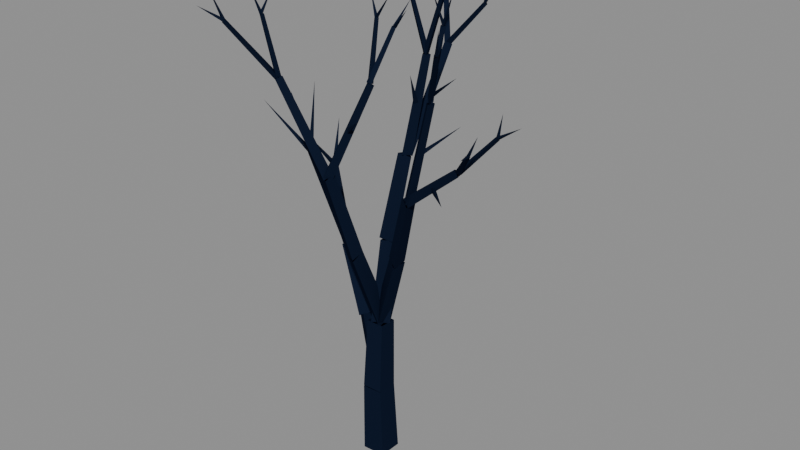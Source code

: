 # Source: tree_bare_b.blend  (saved by Blender 5.2.44; exported with 4.5.12 LTS)
import bpy
from mathutils import Matrix  # noqa: F401  (used for matrix-valued properties, if any)

bpy.ops.wm.read_factory_settings(use_empty=True)
scene = bpy.context.scene
scene.name = 'Scene'

# ---- materials (node trees are filled in below, after node groups)
mat_pal_struct_4 = bpy.data.materials.new('PAL_STRUCT_4')
mat_pal_struct_4.diffuse_color = (0.006512, 0.01161, 0.02956, 1.0)

# ---- material node trees
mat_pal_struct_4.use_nodes = True; mat_pal_struct_4.node_tree.nodes.clear()
_N = mat_pal_struct_4.node_tree.nodes; _L = mat_pal_struct_4.node_tree.links
n0 = _N.new('ShaderNodeBsdfPrincipled'); n0.name = 'Principled BSDF'; n0.location = (-200, 100)
n0.inputs[0].default_value = (0.006512, 0.01161, 0.02956, 1.0)
n0.inputs[2].default_value = 1.0
n0.inputs[10].default_value = 0.005
n0.inputs[13].default_value = 0.0
n1 = _N.new('ShaderNodeOutputMaterial'); n1.name = 'Material Output'; n1.location = (200, 100)
_L.new(n0.outputs[0], n1.inputs[0])
n1.is_active_output = True

# ---- meshes
me_tree_bare_b = bpy.data.meshes.new('Tree_Bare_B')
me_tree_bare_b.from_pydata([(0.1412, -0.1412, -0.2399), (0.1412, 0.1415, -0.2459), (-0.1412, 0.1412, -0.2601), (-0.1412, -0.1415, -0.2541), (0.08113, -0.1056, 0.6075), (0.08113, 0.1418, 0.6023), (-0.166, 0.1415, 0.59), (-0.166, -0.1059, 0.5952), (0.08126, -0.1053, 0.6097), (0.08126, 0.1415, 0.5923), (-0.1662, 0.1412, 0.5877), (-0.1662, -0.1057, 0.6052), (0.04809, -0.02764, 1.456), (0.04809, 0.184, 1.441), (-0.164, 0.1837, 1.437), (-0.164, -0.02791, 1.452), (0.009817, -0.02153, 1.422), (-0.00374, 0.1808, 1.487), (-0.18, 0.07481, 1.431), (-0.1075, -0.3117, 2.345), (-0.1192, -0.1377, 2.401), (-0.2707, -0.2289, 2.353), (-0.1094, -0.3155, 2.361), (-0.1186, -0.1354, 2.394), (-0.2693, -0.2274, 2.345), (-0.3152, -0.4809, 3.3), (-0.3229, -0.3302, 3.327), (-0.449, -0.4072, 3.286), (-0.349, -0.4709, 3.292), (-0.3148, -0.3663, 3.33), (-0.4233, -0.3811, 3.291), (-0.7128, -0.7386, 4.387), (-0.6871, -0.6602, 4.415), (-0.7685, -0.6713, 4.386), (-0.5568, -0.5783, 3.85), (-0.5176, -0.5414, 3.871), (-0.5533, -0.5245, 3.829), (-0.8347, -0.4102, 4.153), (-0.7065, -0.7235, 4.393), (-0.7022, -0.6598, 4.403), (-0.7598, -0.6869, 4.392), (-0.7937, -0.8132, 5.049), (-0.7905, -0.7654, 5.057), (-0.8337, -0.7858, 5.048), (-0.7883, -0.7766, 5.057), (-0.8259, -0.7797, 5.055), (-0.8038, -0.8081, 5.043), (-0.8126, -0.9119, 5.337), (-0.8233, -0.799, 5.059), (-0.7858, -0.7948, 5.057), (-0.8089, -0.7706, 5.039), (-0.808, -0.6206, 5.284), (-0.6944, -0.7087, 4.411), (-0.7296, -0.6547, 4.406), (-0.7443, -0.7067, 4.37), (-1.169, -0.9517, 4.962), (-1.195, -0.9112, 4.958), (-1.206, -0.9502, 4.931), (-1.179, -0.9543, 4.959), (-1.184, -0.9171, 4.954), (-1.207, -0.9416, 4.937), (-1.402, -0.923, 5.23), (-1.178, -0.9306, 4.967), (-1.21, -0.9302, 4.947), (-1.182, -0.9523, 4.936), (-1.305, -1.174, 5.131), (-0.3121, -0.3707, 3.277), (-0.4229, -0.3779, 3.313), (-0.352, -0.4697, 3.324), (-0.0251, -0.02607, 4.287), (-0.1082, -0.03144, 4.313), (-0.05502, -0.1003, 4.322), (-0.1963, -0.2002, 3.806), (-0.2349, -0.236, 3.83), (-0.2065, -0.2519, 3.782), (0.06561, -0.3848, 4.023), (-0.02799, -0.06511, 4.302), (-0.07178, -0.01765, 4.298), (-0.08853, -0.0751, 4.322), (0.125, 0.1367, 4.877), (0.09212, 0.1723, 4.874), (0.07955, 0.1292, 4.893), (0.1188, 0.1372, 4.883), (0.09596, 0.1639, 4.869), (0.08189, 0.137, 4.892), (0.1581, 0.334, 5.142), (0.09198, 0.1253, 4.882), (0.115, 0.1519, 4.868), (0.0896, 0.1609, 4.894), (0.3106, 0.07998, 5.107), (-0.05303, -0.08661, 4.319), (-0.03665, -0.02639, 4.302), (-0.09862, -0.04486, 4.3), (-0.1352, 0.121, 4.942), (-0.123, 0.1662, 4.929), (-0.1694, 0.1523, 4.928), (-0.1455, 0.1252, 4.937), (-0.1241, 0.1563, 4.939), (-0.158, 0.1581, 4.923), (-0.2612, 0.2052, 5.177), (-0.1408, 0.1247, 4.933), (-0.1276, 0.1585, 4.922), (-0.1593, 0.1563, 4.943), (0.02669, 0.1663, 5.194), (0.01042, 0.1718, 1.431), (-0.1683, 0.09135, 1.483), (-0.01601, -0.02904, 1.425), (0.2841, 0.09258, 2.312), (0.1304, 0.02342, 2.356), (0.2614, -0.08011, 2.306), (0.2755, 0.09918, 2.323), (0.1299, 0.009183, 2.356), (0.2705, -0.07248, 2.294), (0.5603, -0.07278, 3.187), (0.4384, -0.1481, 3.214), (0.5562, -0.2165, 3.162), (0.564, -0.1021, 3.177), (0.4589, -0.1271, 3.203), (0.532, -0.2082, 3.183), (0.8365, -0.1337, 4.338), (0.7577, -0.1524, 4.357), (0.8125, -0.2132, 4.342), (0.6354, -0.1364, 3.767), (0.6639, -0.1771, 3.79), (0.6815, -0.1549, 3.743), (0.9269, 0.1801, 4.025), (0.837, -0.1697, 4.339), (0.7876, -0.1341, 4.349), (0.782, -0.1954, 4.349), (0.9758, -0.1749, 5.132), (0.9388, -0.1482, 5.139), (0.9345, -0.1942, 5.139), (0.9565, -0.1532, 5.132), (0.9298, -0.1755, 5.142), (0.9628, -0.1885, 5.135), (1.035, -0.1301, 5.481), (0.9292, -0.1695, 5.139), (0.9568, -0.1897, 5.127), (0.963, -0.158, 5.143), (0.963, -0.373, 5.527), (0.822, -0.1371, 4.349), (0.7695, -0.1676, 4.359), (0.8151, -0.1946, 4.328), (1.072, -0.3875, 4.93), (1.033, -0.4104, 4.937), (1.067, -0.4306, 4.914), (1.048, -0.3958, 4.939), (1.048, -0.4274, 4.922), (1.077, -0.4053, 4.92), (1.211, -0.5787, 5.239), (1.059, -0.3898, 4.921), (1.039, -0.4171, 4.932), (1.074, -0.4216, 4.928), (1.105, -0.3112, 5.244), (0.5343, -0.08382, 3.189), (0.4771, -0.1692, 3.231), (0.5436, -0.1844, 3.143), (1.32, -0.3179, 3.827), (1.277, -0.382, 3.858), (1.327, -0.3933, 3.792), (0.9336, -0.2308, 3.507), (0.9027, -0.2671, 3.534), (0.9031, -0.2674, 3.479), (1.253, -0.5417, 3.511), (1.281, -0.386, 3.833), (1.33, -0.3718, 3.799), (1.313, -0.3353, 3.846), (1.615, -0.6815, 4.188), (1.652, -0.6709, 4.163), (1.639, -0.6435, 4.197), (1.62, -0.6786, 4.188), (1.652, -0.672, 4.171), (1.634, -0.6454, 4.188), (1.779, -0.7307, 4.434), (1.628, -0.6629, 4.202), (1.623, -0.6738, 4.168), (1.655, -0.6592, 4.178), (1.729, -0.9123, 4.249), (1.281, -0.3493, 3.843), (1.316, -0.3987, 3.831), (1.327, -0.3452, 3.803), (1.623, -0.2198, 4.233), (1.649, -0.2569, 4.224), (1.658, -0.2167, 4.203), (1.646, -0.2517, 4.221), (1.651, -0.22, 4.205), (1.632, -0.2217, 4.235), (1.875, -0.1939, 4.368), (1.656, -0.2162, 4.214), (1.623, -0.2284, 4.218), (1.65, -0.2488, 4.228), (1.629, -0.1374, 4.432), (0.06636, 0.09709, 1.439), (-0.1372, 0.1759, 1.441), (-0.1031, -0.03888, 1.46), (0.09631, 0.191, 2.459), (-0.07871, 0.2587, 2.461), (-0.0494, 0.07405, 2.477), (0.09334, 0.146, 2.455), (-0.03936, 0.2787, 2.457), (-0.08578, 0.09907, 2.485), (0.2165, 0.2734, 3.465), (0.1054, 0.3845, 3.466), (0.0665, 0.2341, 3.49), (0.1906, 0.3266, 3.461), (0.07329, 0.3366, 3.481), (0.1244, 0.2287, 3.479), (0.373, 0.3835, 4.595), (0.2851, 0.391, 4.61), (0.3234, 0.3101, 4.608), (0.2592, 0.3441, 4.039), (0.2021, 0.3448, 4.055), (0.2236, 0.2994, 4.023), (0.3387, 0.0971, 4.451), (0.338, 0.398, 4.6), (0.2915, 0.3534, 4.616), (0.352, 0.3332, 4.598), (0.5666, 0.4076, 5.347), (0.5318, 0.3742, 5.358), (0.5771, 0.3591, 5.345), (0.538, 0.3822, 5.359), (0.5695, 0.3609, 5.351), (0.5679, 0.3977, 5.339), (0.7335, 0.509, 5.725), (0.5362, 0.3798, 5.352), (0.5688, 0.3678, 5.334), (0.5705, 0.3933, 5.363), (0.5879, 0.0614, 5.626), (0.3492, 0.3916, 4.613), (0.2902, 0.3668, 4.596), (0.3421, 0.3263, 4.604), (0.206, 0.3216, 5.176), (0.1617, 0.303, 5.163), (0.2006, 0.2726, 5.169), (0.1951, 0.3193, 5.177), (0.1706, 0.2965, 5.157), (0.2025, 0.2814, 5.173), (0.03946, 0.2456, 5.417), (0.2032, 0.3153, 5.162), (0.1682, 0.3039, 5.174), (0.1969, 0.278, 5.171), (0.2567, 0.3426, 5.401), (0.1229, 0.2377, 3.508), (0.1921, 0.3209, 3.457), (0.07335, 0.3334, 3.456), (0.1796, 0.8622, 4.578), (0.2315, 0.9246, 4.54), (0.1425, 0.934, 4.54), (0.1228, 0.6028, 4.013), (0.174, 0.5967, 4.042), (0.1742, 0.6069, 3.984), (0.1661, 1.103, 4.1), (0.1635, 0.8755, 4.559), (0.22, 0.9092, 4.567), (0.1701, 0.9361, 4.533), (-0.09479, 1.172, 5.167), (-0.05248, 1.197, 5.173), (-0.08991, 1.217, 5.147), (-0.07639, 1.178, 5.177), (-0.0635, 1.211, 5.161), (-0.0973, 1.196, 5.149), (-0.2436, 1.376, 5.408), (-0.06043, 1.184, 5.158), (-0.07911, 1.218, 5.16), (-0.09765, 1.185, 5.169), (0.0275, 1.226, 5.525), (0.1614, 0.9343, 4.566), (0.1799, 0.8707, 4.564), (0.2123, 0.9158, 4.528), (0.5604, 1.027, 5.04), (0.5743, 0.979, 5.038), (0.5986, 1.013, 5.011), (0.5599, 0.9998, 5.042), (0.5895, 0.991, 5.018), (0.5839, 1.028, 5.029), (0.7553, 0.9586, 5.271), (0.5975, 0.9967, 5.034), (0.5768, 1.024, 5.016), (0.559, 0.9977, 5.038), (0.608, 1.187, 5.273), (-0.002478, -0.07877, 0.6387), (0.01938, 0.1111, 0.6054), (-0.1443, 0.0215, 0.5522), (-0.349, 0.1073, 1.392), (-0.3302, 0.2705, 1.364), (-0.4709, 0.1935, 1.318), (-0.3002, 0.2246, 1.393), (-0.4476, 0.2506, 1.319), (-0.4023, 0.09611, 1.363), (-0.6746, 0.3291, 2.149), (-0.798, 0.3509, 2.087), (-0.7601, 0.2215, 2.124), (-0.7236, 0.2511, 2.15), (-0.7114, 0.3522, 2.12), (-0.7978, 0.2981, 2.09), (-1.167, 0.542, 2.907), (-1.158, 0.6178, 2.884), (-1.223, 0.5773, 2.862), (-0.9455, 0.4151, 2.502), (-0.9531, 0.4659, 2.514), (-0.9914, 0.4382, 2.49), (-1.063, 0.3679, 2.752), (-1.192, 0.5509, 2.901), (-1.152, 0.5923, 2.89), (-1.204, 0.5938, 2.862), (-1.398, 0.9097, 3.32), (-1.186, 0.6105, 2.897), (-1.205, 0.567, 2.862), (-1.156, 0.5595, 2.894), (-1.462, 0.3984, 3.265), (-0.73, 0.3574, 2.137), (-0.802, 0.2866, 2.105), (-0.7007, 0.2574, 2.117), (-0.9636, 0.03783, 3.301), (-1.018, -0.01526, 3.276), (-0.9416, -0.03716, 3.286), (-0.8644, 0.1178, 2.704), (-0.8372, 0.1594, 2.721), (-0.8762, 0.1661, 2.686), (-1.123, 0.1931, 3.007), (-0.9513, 0.008981, 3.309), (-1.002, 0.01238, 3.28), (-0.9691, -0.03595, 3.275), (-1.347, -0.3209, 3.905), (-0.9405, -0.007474, 3.285), (-0.989, 0.02581, 3.289), (-0.9934, -0.03292, 3.29), (-0.8973, 0.009498, 4.136)], [], [(0, 1, 5, 4), (1, 2, 6, 5), (2, 3, 7, 6), (3, 0, 4, 7), (8, 9, 13, 12), (9, 10, 14, 13), (10, 11, 15, 14), (11, 8, 12, 15), (16, 17, 20, 19), (17, 18, 21, 20), (18, 16, 19, 21), (22, 23, 26, 25), (23, 24, 27, 26), (24, 22, 25, 27), (28, 29, 32, 31), (29, 30, 33, 32), (30, 28, 31, 33), (34, 35, 37), (35, 36, 37), (36, 34, 37), (38, 39, 42, 41), (39, 40, 43, 42), (40, 38, 41, 43), (44, 45, 47), (45, 46, 47), (46, 44, 47), (48, 49, 51), (49, 50, 51), (50, 48, 51), (52, 53, 56, 55), (53, 54, 57, 56), (54, 52, 55, 57), (58, 59, 61), (59, 60, 61), (60, 58, 61), (62, 63, 65), (63, 64, 65), (64, 62, 65), (66, 67, 70, 69), (67, 68, 71, 70), (68, 66, 69, 71), (72, 73, 75), (73, 74, 75), (74, 72, 75), (76, 77, 80, 79), (77, 78, 81, 80), (78, 76, 79, 81), (82, 83, 85), (83, 84, 85), (84, 82, 85), (86, 87, 89), (87, 88, 89), (88, 86, 89), (90, 91, 94, 93), (91, 92, 95, 94), (92, 90, 93, 95), (96, 97, 99), (97, 98, 99), (98, 96, 99), (100, 101, 103), (101, 102, 103), (102, 100, 103), (104, 105, 108, 107), (105, 106, 109, 108), (106, 104, 107, 109), (110, 111, 114, 113), (111, 112, 115, 114), (112, 110, 113, 115), (116, 117, 120, 119), (117, 118, 121, 120), (118, 116, 119, 121), (122, 123, 125), (123, 124, 125), (124, 122, 125), (126, 127, 130, 129), (127, 128, 131, 130), (128, 126, 129, 131), (132, 133, 135), (133, 134, 135), (134, 132, 135), (136, 137, 139), (137, 138, 139), (138, 136, 139), (140, 141, 144, 143), (141, 142, 145, 144), (142, 140, 143, 145), (146, 147, 149), (147, 148, 149), (148, 146, 149), (150, 151, 153), (151, 152, 153), (152, 150, 153), (154, 155, 158, 157), (155, 156, 159, 158), (156, 154, 157, 159), (160, 161, 163), (161, 162, 163), (162, 160, 163), (164, 165, 168, 167), (165, 166, 169, 168), (166, 164, 167, 169), (170, 171, 173), (171, 172, 173), (172, 170, 173), (174, 175, 177), (175, 176, 177), (176, 174, 177), (178, 179, 182, 181), (179, 180, 183, 182), (180, 178, 181, 183), (184, 185, 187), (185, 186, 187), (186, 184, 187), (188, 189, 191), (189, 190, 191), (190, 188, 191), (192, 193, 196, 195), (193, 194, 197, 196), (194, 192, 195, 197), (198, 199, 202, 201), (199, 200, 203, 202), (200, 198, 201, 203), (204, 205, 208, 207), (205, 206, 209, 208), (206, 204, 207, 209), (210, 211, 213), (211, 212, 213), (212, 210, 213), (214, 215, 218, 217), (215, 216, 219, 218), (216, 214, 217, 219), (220, 221, 223), (221, 222, 223), (222, 220, 223), (224, 225, 227), (225, 226, 227), (226, 224, 227), (228, 229, 232, 231), (229, 230, 233, 232), (230, 228, 231, 233), (234, 235, 237), (235, 236, 237), (236, 234, 237), (238, 239, 241), (239, 240, 241), (240, 238, 241), (242, 243, 246, 245), (243, 244, 247, 246), (244, 242, 245, 247), (248, 249, 251), (249, 250, 251), (250, 248, 251), (252, 253, 256, 255), (253, 254, 257, 256), (254, 252, 255, 257), (258, 259, 261), (259, 260, 261), (260, 258, 261), (262, 263, 265), (263, 264, 265), (264, 262, 265), (266, 267, 270, 269), (267, 268, 271, 270), (268, 266, 269, 271), (272, 273, 275), (273, 274, 275), (274, 272, 275), (276, 277, 279), (277, 278, 279), (278, 276, 279), (280, 281, 284, 283), (281, 282, 285, 284), (282, 280, 283, 285), (286, 287, 290, 289), (287, 288, 291, 290), (288, 286, 289, 291), (292, 293, 296, 295), (293, 294, 297, 296), (294, 292, 295, 297), (298, 299, 301), (299, 300, 301), (300, 298, 301), (302, 303, 305), (303, 304, 305), (304, 302, 305), (306, 307, 309), (307, 308, 309), (308, 306, 309), (310, 311, 314, 313), (311, 312, 315, 314), (312, 310, 313, 315), (316, 317, 319), (317, 318, 319), (318, 316, 319), (320, 321, 323), (321, 322, 323), (322, 320, 323), (324, 325, 327), (325, 326, 327), (326, 324, 327)])
_uv = me_tree_bare_b.uv_layers.new(name='UVMap')
_uv.uv.foreach_set('vector', [-0.1412, -0.2399, 0.1415, -0.2459, 0.1418, 0.6023, -0.1056, 0.6075, 0.1412, -0.2459, -0.1412, -0.2601, -0.166, 0.59, 0.08113, 0.6023, 0.1412, -0.2601, -0.1415, -0.2541, -0.1059, 0.5952, 0.1415, 0.59, -0.1412, -0.2541, 0.1412, -0.2399, 0.08113, 0.6075, -0.166, 0.5952, -0.1053, 0.6097, 0.1415, 0.5923, 0.184, 1.441, -0.02764, 1.456, 0.08126, 0.5923, -0.1662, 0.5877, -0.164, 1.437, 0.04809, 1.441, 0.1412, 0.5877, -0.1057, 0.6052, -0.02791, 1.452, 0.1837, 1.437, -0.1662, 0.6052, 0.08126, 0.6097, 0.04809, 1.456, -0.164, 1.452, -0.02153, 1.422, 0.1808, 1.487, -0.1377, 2.401, -0.3117, 2.345, -0.00374, 1.487, -0.18, 1.431, -0.2707, 2.353, -0.1192, 2.401, -0.18, 1.431, 0.009817, 1.422, -0.1075, 2.345, -0.2707, 2.353, -0.3155, 2.361, -0.1354, 2.394, -0.3302, 3.327, -0.4809, 3.3, -0.1186, 2.394, -0.2693, 2.345, -0.449, 3.286, -0.3229, 3.327, -0.2693, 2.345, -0.1094, 2.361, -0.3152, 3.3, -0.449, 3.286, -0.4709, 3.292, -0.3663, 3.33, -0.6602, 4.415, -0.7386, 4.387, -0.3148, 3.33, -0.4233, 3.291, -0.7685, 4.386, -0.6871, 4.415, -0.3811, 3.291, -0.4709, 3.292, -0.7386, 4.387, -0.6713, 4.386, -0.5568, 3.85, -0.5176, 3.871, -0.8347, 4.153, -0.5176, 3.871, -0.5533, 3.829, -0.8347, 4.153, -0.5245, 3.829, -0.5783, 3.85, -0.4102, 4.153, -0.7235, 4.393, -0.6598, 4.403, -0.7654, 5.057, -0.8132, 5.049, -0.7022, 4.403, -0.7598, 4.392, -0.8337, 5.048, -0.7905, 5.057, -0.7598, 4.392, -0.7065, 4.393, -0.7937, 5.049, -0.8337, 5.048, -0.7883, 5.057, -0.8259, 5.055, -0.8126, 5.337, -0.7797, 5.055, -0.8081, 5.043, -0.9119, 5.337, -0.8081, 5.043, -0.7766, 5.057, -0.9119, 5.337, -0.8233, 5.059, -0.7858, 5.057, -0.808, 5.284, -0.7948, 5.057, -0.7706, 5.039, -0.6206, 5.284, -0.7706, 5.039, -0.799, 5.059, -0.6206, 5.284, -0.6944, -0.7087, -0.7296, -0.6547, -1.195, -0.9112, -1.169, -0.9517, -0.6547, 4.406, -0.7067, 4.37, -0.9502, 4.931, -0.9112, 4.958, -0.7443, 4.37, -0.6944, 4.411, -1.169, 4.962, -1.206, 4.931, -0.9543, 4.959, -0.9171, 4.954, -0.923, 5.23, -1.184, 4.954, -1.207, 4.937, -1.402, 5.23, -1.207, 4.937, -1.179, 4.959, -1.402, 5.23, -1.178, -0.9306, -1.21, -0.9302, -1.305, -1.174, -1.21, -0.9302, -1.182, -0.9523, -1.305, -1.174, -0.9523, 4.936, -0.9306, 4.967, -1.174, 5.131, -0.3121, 3.277, -0.4229, 3.313, -0.1082, 4.313, -0.0251, 4.287, -0.3779, 3.313, -0.4697, 3.324, -0.1003, 4.322, -0.03144, 4.313, -0.4697, 3.324, -0.3707, 3.277, -0.02607, 4.287, -0.1003, 4.322, -0.1963, -0.2002, -0.2349, -0.236, 0.06561, -0.3848, -0.2349, 3.83, -0.2065, 3.782, 0.06561, 4.023, -0.2519, 3.782, -0.2002, 3.806, -0.3848, 4.023, -0.06511, 4.302, -0.01765, 4.298, 0.1723, 4.874, 0.1367, 4.877, -0.01765, 4.298, -0.0751, 4.322, 0.1292, 4.893, 0.1723, 4.874, -0.08853, 4.322, -0.02799, 4.302, 0.125, 4.877, 0.07955, 4.893, 0.1372, 4.883, 0.1639, 4.869, 0.334, 5.142, 0.1639, 4.869, 0.137, 4.892, 0.334, 5.142, 0.08189, 4.892, 0.1188, 4.883, 0.1581, 5.142, 0.09198, 4.882, 0.115, 4.868, 0.3106, 5.107, 0.115, 4.868, 0.0896, 4.894, 0.3106, 5.107, 0.1609, 4.894, 0.1253, 4.882, 0.07998, 5.107, -0.08661, 4.319, -0.02639, 4.302, 0.1662, 4.929, 0.121, 4.942, -0.03665, 4.302, -0.09862, 4.3, -0.1694, 4.928, -0.123, 4.929, -0.04486, 4.3, -0.08661, 4.319, 0.121, 4.942, 0.1523, 4.928, 0.1252, 4.937, 0.1563, 4.939, 0.2052, 5.177, -0.1241, 4.939, -0.158, 4.923, -0.2612, 5.177, 0.1581, 4.923, 0.1252, 4.937, 0.2052, 5.177, 0.1247, 4.933, 0.1585, 4.922, 0.1663, 5.194, -0.1276, 4.922, -0.1593, 4.943, 0.02669, 5.194, 0.1563, 4.943, 0.1247, 4.933, 0.1663, 5.194, 0.01042, 1.431, -0.1683, 1.483, 0.1304, 2.356, 0.2841, 2.312, -0.1683, 1.483, -0.01601, 1.425, 0.2614, 2.306, 0.1304, 2.356, -0.02904, 1.425, 0.1718, 1.431, 0.09258, 2.312, -0.08011, 2.306, 0.2755, 2.323, 0.1299, 2.356, 0.4384, 3.214, 0.5603, 3.187, 0.1299, 2.356, 0.2705, 2.294, 0.5562, 3.162, 0.4384, 3.214, -0.07248, 2.294, 0.09918, 2.323, -0.07278, 3.187, -0.2165, 3.162, 0.564, 3.177, 0.4589, 3.203, 0.7577, 4.357, 0.8365, 4.338, -0.1271, 3.203, -0.2082, 3.183, -0.2132, 4.342, -0.1524, 4.357, -0.2082, 3.183, -0.1021, 3.177, -0.1337, 4.338, -0.2132, 4.342, 0.6354, -0.1364, 0.6639, -0.1771, 0.9269, 0.1801, -0.1771, 3.79, -0.1549, 3.743, 0.1801, 4.025, 0.6815, -0.1549, 0.6354, -0.1364, 0.9269, 0.1801, 0.837, 4.339, 0.7876, 4.349, 0.9388, 5.139, 0.9758, 5.132, -0.1341, 4.349, -0.1954, 4.349, -0.1942, 5.139, -0.1482, 5.139, 0.782, 4.349, 0.837, 4.339, 0.9758, 5.132, 0.9345, 5.139, 0.9565, 5.132, 0.9298, 5.142, 1.035, 5.481, 0.9298, 5.142, 0.9628, 5.135, 1.035, 5.481, -0.1885, 5.135, -0.1532, 5.132, -0.1301, 5.481, 0.9292, 5.139, 0.9568, 5.127, 0.963, 5.527, -0.1897, 5.127, -0.158, 5.143, -0.373, 5.527, 0.963, 5.143, 0.9292, 5.139, 0.963, 5.527, 0.822, 4.349, 0.7695, 4.359, 1.033, 4.937, 1.072, 4.93, 0.7695, 4.359, 0.8151, 4.328, 1.067, 4.914, 1.033, 4.937, -0.1946, 4.328, -0.1371, 4.349, -0.3875, 4.93, -0.4306, 4.914, -0.3958, 4.939, -0.4274, 4.922, -0.5787, 5.239, 1.048, 4.922, 1.077, 4.92, 1.211, 5.239, 1.077, 4.92, 1.048, 4.939, 1.211, 5.239, -0.3898, 4.921, -0.4171, 4.932, -0.3112, 5.244, 1.039, 4.932, 1.074, 4.928, 1.105, 5.244, -0.4216, 4.928, -0.3898, 4.921, -0.3112, 5.244, 0.5343, -0.08382, 0.4771, -0.1692, 1.277, -0.382, 1.32, -0.3179, 0.4771, 3.231, 0.5436, 3.143, 1.327, 3.792, 1.277, 3.858, 0.5436, -0.1844, 0.5343, -0.08382, 1.32, -0.3179, 1.327, -0.3933, 0.9336, -0.2308, 0.9027, -0.2671, 1.253, -0.5417, 0.9027, 3.534, 0.9031, 3.479, 1.253, 3.511, 0.9031, -0.2674, 0.9336, -0.2308, 1.253, -0.5417, 1.281, 3.833, 1.33, 3.799, 1.652, 4.163, 1.615, 4.188, -0.3718, 3.799, -0.3353, 3.846, -0.6435, 4.197, -0.6709, 4.163, 1.313, -0.3353, 1.281, -0.386, 1.615, -0.6815, 1.639, -0.6435, 1.62, 4.188, 1.652, 4.171, 1.779, 4.434, -0.672, 4.171, -0.6454, 4.188, -0.7307, 4.434, -0.6454, 4.188, -0.6786, 4.188, -0.7307, 4.434, -0.6629, 4.202, -0.6738, 4.168, -0.9123, 4.249, 1.623, -0.6738, 1.655, -0.6592, 1.729, -0.9123, 1.655, -0.6592, 1.628, -0.6629, 1.729, -0.9123, 1.281, -0.3493, 1.316, -0.3987, 1.649, -0.2569, 1.623, -0.2198, -0.3987, 3.831, -0.3452, 3.803, -0.2167, 4.203, -0.2569, 4.224, 1.327, 3.803, 1.281, 3.843, 1.623, 4.233, 1.658, 4.203, 1.646, -0.2517, 1.651, -0.22, 1.875, -0.1939, 1.651, 4.205, 1.632, 4.235, 1.875, 4.368, 1.632, -0.2217, 1.646, -0.2517, 1.875, -0.1939, 1.656, 4.214, 1.623, 4.218, 1.629, 4.432, 1.623, 4.218, 1.65, 4.228, 1.629, 4.432, -0.2488, 4.228, -0.2162, 4.214, -0.1374, 4.432, 0.06636, 1.439, -0.1372, 1.441, -0.07871, 2.461, 0.09631, 2.459, 0.1759, 1.441, -0.03888, 1.46, 0.07405, 2.477, 0.2587, 2.461, -0.1031, 1.46, 0.06636, 1.439, 0.09631, 2.459, -0.0494, 2.477, 0.09334, 2.455, -0.03936, 2.457, 0.1054, 3.466, 0.2165, 3.465, 0.2787, 2.457, 0.09907, 2.485, 0.2341, 3.49, 0.3845, 3.466, -0.08578, 2.485, 0.09334, 2.455, 0.2165, 3.465, 0.0665, 3.49, 0.1906, 3.461, 0.07329, 3.481, 0.2851, 4.61, 0.373, 4.595, 0.3366, 3.481, 0.2287, 3.479, 0.3101, 4.608, 0.391, 4.61, 0.2287, 3.479, 0.3266, 3.461, 0.3835, 4.595, 0.3101, 4.608, 0.2592, 4.039, 0.2021, 4.055, 0.3387, 4.451, 0.3448, 4.055, 0.2994, 4.023, 0.0971, 4.451, 0.2994, 4.023, 0.3441, 4.039, 0.0971, 4.451, 0.338, 4.6, 0.2915, 4.616, 0.5318, 5.358, 0.5666, 5.347, 0.2915, 4.616, 0.352, 4.598, 0.5771, 5.345, 0.5318, 5.358, 0.3332, 4.598, 0.398, 4.6, 0.4076, 5.347, 0.3591, 5.345, 0.538, 5.359, 0.5695, 5.351, 0.7335, 5.725, 0.3609, 5.351, 0.3977, 5.339, 0.509, 5.725, 0.5679, 5.339, 0.538, 5.359, 0.7335, 5.725, 0.5362, 5.352, 0.5688, 5.334, 0.5879, 5.626, 0.3678, 5.334, 0.3933, 5.363, 0.0614, 5.626, 0.5705, 0.3933, 0.5362, 0.3798, 0.5879, 0.0614, 0.3492, 4.613, 0.2902, 4.596, 0.1617, 5.163, 0.206, 5.176, 0.2902, 4.596, 0.3421, 4.604, 0.2006, 5.169, 0.1617, 5.163, 0.3263, 4.604, 0.3916, 4.613, 0.3216, 5.176, 0.2726, 5.169, 0.1951, 5.177, 0.1706, 5.157, 0.03946, 5.417, 0.1706, 5.157, 0.2025, 5.173, 0.03946, 5.417, 0.2814, 5.173, 0.3193, 5.177, 0.2456, 5.417, 0.2032, 5.162, 0.1682, 5.174, 0.2567, 5.401, 0.1682, 5.174, 0.1969, 5.171, 0.2567, 5.401, 0.278, 5.171, 0.3153, 5.162, 0.3426, 5.401, 0.2377, 3.508, 0.3209, 3.457, 0.9246, 4.54, 0.8622, 4.578, 0.1921, 3.457, 0.07335, 3.456, 0.1425, 4.54, 0.2315, 4.54, 0.3334, 3.456, 0.2377, 3.508, 0.8622, 4.578, 0.934, 4.54, 0.1228, 0.6028, 0.174, 0.5967, 0.1661, 1.103, 0.5967, 4.042, 0.6069, 3.984, 1.103, 4.1, 0.1742, 0.6069, 0.1228, 0.6028, 0.1661, 1.103, 0.1635, 4.559, 0.22, 4.567, -0.05248, 5.173, -0.09479, 5.167, 0.22, 4.567, 0.1701, 4.533, -0.08991, 5.147, -0.05248, 5.173, 0.9361, 4.533, 0.8755, 4.559, 1.172, 5.167, 1.217, 5.147, 1.178, 5.177, 1.211, 5.161, 1.376, 5.408, -0.0635, 5.161, -0.0973, 5.149, -0.2436, 5.408, 1.196, 5.149, 1.178, 5.177, 1.376, 5.408, 1.184, 5.158, 1.218, 5.16, 1.226, 5.525, 1.218, 5.16, 1.185, 5.169, 1.226, 5.525, -0.09765, 5.169, -0.06043, 5.158, 0.0275, 5.525, 0.9343, 4.566, 0.8707, 4.564, 0.979, 5.038, 1.027, 5.04, 0.1799, 4.564, 0.2123, 4.528, 0.5986, 5.011, 0.5743, 5.038, 0.2123, 4.528, 0.1614, 4.566, 0.5604, 5.04, 0.5986, 5.011, 0.5599, 5.042, 0.5895, 5.018, 0.7553, 5.271, 0.991, 5.018, 1.028, 5.029, 0.9586, 5.271, 0.5839, 5.029, 0.5599, 5.042, 0.7553, 5.271, 0.9967, 5.034, 1.024, 5.016, 1.187, 5.273, 1.024, 5.016, 0.9977, 5.038, 1.187, 5.273, 0.559, 5.038, 0.5975, 5.034, 0.608, 5.273, -0.07877, 0.6387, 0.1111, 0.6054, 0.2705, 1.364, 0.1073, 1.392, 0.01938, 0.6054, -0.1443, 0.5522, -0.4709, 1.318, -0.3302, 1.364, -0.1443, 0.5522, -0.002478, 0.6387, -0.349, 1.392, -0.4709, 1.318, -0.3002, 1.393, -0.4476, 1.319, -0.798, 2.087, -0.6746, 2.149, 0.2506, 1.319, 0.09611, 1.363, 0.2215, 2.124, 0.3509, 2.087, 0.09611, 1.363, 0.2246, 1.393, 0.3291, 2.149, 0.2215, 2.124, 0.2511, 2.15, 0.3522, 2.12, 0.6178, 2.884, 0.542, 2.907, -0.7114, 2.12, -0.7978, 2.09, -1.223, 2.862, -1.158, 2.884, -0.7978, 2.09, -0.7236, 2.15, -1.167, 2.907, -1.223, 2.862, 0.4151, 2.502, 0.4659, 2.514, 0.3679, 2.752, -0.9531, 2.514, -0.9914, 2.49, -1.063, 2.752, -0.9914, 2.49, -0.9455, 2.502, -1.063, 2.752, -1.192, 0.5509, -1.152, 0.5923, -1.398, 0.9097, -1.152, 2.89, -1.204, 2.862, -1.398, 3.32, 0.5938, 2.862, 0.5509, 2.901, 0.9097, 3.32, 0.6105, 2.897, 0.567, 2.862, 0.3984, 3.265, -1.205, 2.862, -1.156, 2.894, -1.462, 3.265, -1.156, 0.5595, -1.186, 0.6105, -1.462, 0.3984, 0.3574, 2.137, 0.2866, 2.105, -0.01526, 3.276, 0.03783, 3.301, -0.802, 2.105, -0.7007, 2.117, -0.9416, 3.286, -1.018, 3.276, 0.2574, 2.117, 0.3574, 2.137, 0.03783, 3.301, -0.03716, 3.286, -0.8644, 0.1178, -0.8372, 0.1594, -1.123, 0.1931, -0.8372, 2.721, -0.8762, 2.686, -1.123, 3.007, 0.1661, 2.686, 0.1178, 2.704, 0.1931, 3.007, -0.9513, 3.309, -1.002, 3.28, -1.347, 3.905, 0.01238, 3.28, -0.03595, 3.275, -0.3209, 3.905, -0.03595, 3.275, 0.008981, 3.309, -0.3209, 3.905, -0.9405, 3.285, -0.989, 3.289, -0.8973, 4.136, 0.02581, 3.289, -0.03292, 3.29, 0.009498, 4.136, -0.9934, 3.29, -0.9405, 3.285, -0.8973, 4.136])
me_tree_bare_b.materials.append(mat_pal_struct_4)
me_tree_bare_b.update()

# ---- objects
ob_tree_bare_b = bpy.data.objects.new('Tree_Bare_B', me_tree_bare_b)

# ---- transforms, parenting, visibility, modifiers, constraints
ob_tree_bare_b.location = (0.0, 0.0, 0.0)

# ---- collection membership
scene.collection.objects.link(ob_tree_bare_b)

# ---- scene / render settings (as saved in the file)
scene.frame_start = 1; scene.frame_end = 250; scene.frame_set(1)
scene.render.engine = 'BLENDER_EEVEE_NEXT'
scene.render.bake_bias = 0.0
scene.render.bake_samples = 0
scene.render.compositor_device = 'GPU'
scene.eevee.use_volume_custom_range = False
scene.eevee.fast_gi_thickness_near = 0.1
scene.eevee.fast_gi_thickness_far = 0.0
scene.eevee.ray_tracing_options.screen_trace_thickness = 0.1
bpy.context.view_layer.update()

# ---- added for rendering (the .blend has no active camera and no usable light): camera, sun + grey world if the file has none
cam_auto = bpy.data.cameras.new('AutoCamera')
cam_auto.lens = 50.0
cam_auto.sensor_width = 36.0
cam_auto.clip_end = 1000.0
ob_auto_camera = bpy.data.objects.new('AutoCamera', cam_auto)
scene.collection.objects.link(ob_auto_camera)
ob_auto_camera.location = (6.97151, -8.01709, 8.14442)
ob_auto_camera.rotation_euler = (1.09748, -7.21219e-08, 0.694738)
scene.camera = ob_auto_camera
light_auto_sun = bpy.data.lights.new('AutoSun', 'SUN')
light_auto_sun.energy = 3.0
light_auto_sun.angle = 0.0523599
ob_auto_sun = bpy.data.objects.new('AutoSun', light_auto_sun)
scene.collection.objects.link(ob_auto_sun)
ob_auto_sun.rotation_euler = (0.872665, 0.174533, 0.523599)
if scene.world is None:
    world_auto = bpy.data.worlds.new('AutoWorld')
    world_auto.color = (0.3, 0.3, 0.3)
    scene.world = world_auto
bpy.context.view_layer.update()
